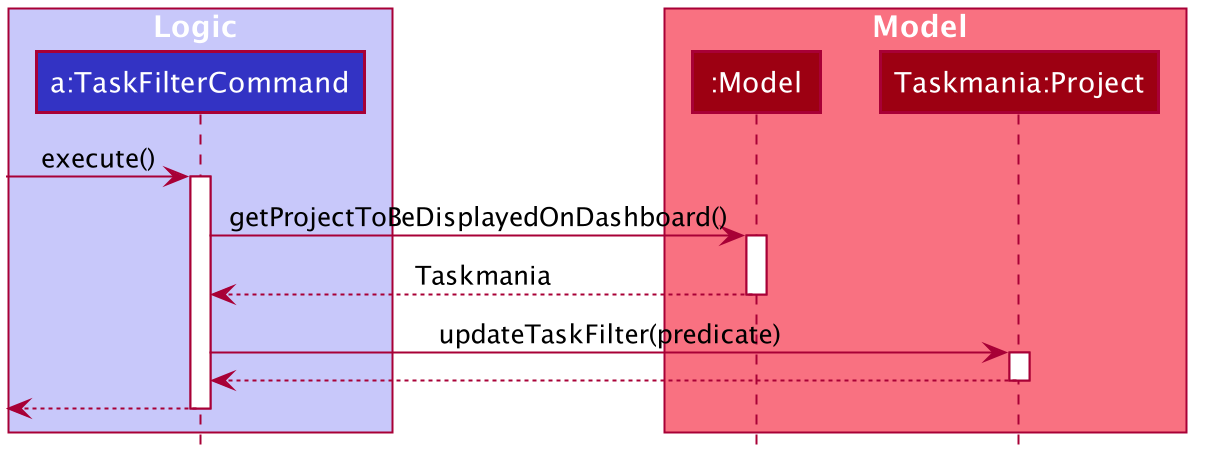

The diagram above was rendered by PlantUML. Its source (embedded in the PNG):
@startuml








skinparam BackgroundColor #FFFFFFF

skinparam Shadowing false

skinparam Class {
    FontColor #FFFFFF
    BorderThickness 1
    BorderColor #FFFFFF
    StereotypeFontColor #FFFFFF
    FontName Arial
}

skinparam Actor {
    BorderColor #000000
    Color #000000
    FontName Arial
}

skinparam Sequence {
    MessageAlign center
    BoxFontSize 15
    BoxPadding 0
    BoxFontColor #FFFFFF
    FontName Arial
}

skinparam Participant {
    FontColor #FFFFFFF
    Padding 20
}

skinparam MinClassWidth 50
skinparam ParticipantPadding 10
skinparam Shadowing false
skinparam DefaultTextAlignment center
skinparam packageStyle Rectangle

hide footbox
hide members
hide circle

box Logic #C8C8FA
participant "a:TaskFilterCommand" as TaskFilterCommand #3333C4
end box

box Model #F97181
participant ":Model" as Model #9D0012
participant "Taskmania:Project" as Project #9D0012
end box

[-> TaskFilterCommand : execute()
activate TaskFilterCommand

TaskFilterCommand -> Model : getProjectToBeDisplayedOnDashboard()
activate Model

Model --> TaskFilterCommand : Taskmania
deactivate Model

TaskFilterCommand -> Project : updateTaskFilter(predicate)
activate Project

Project --> TaskFilterCommand :
deactivate Project

[<--TaskFilterCommand
deactivate TaskFilterCommand
@enduml